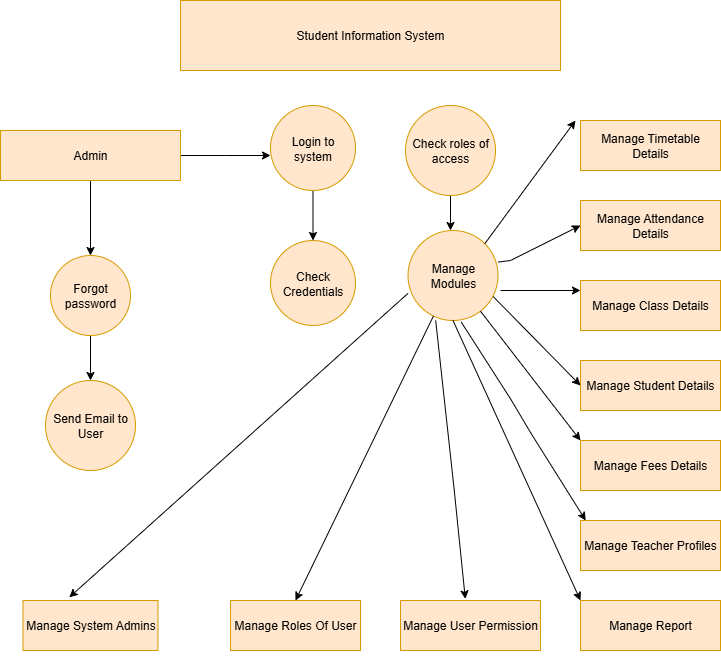

The diagram above was exported from draw.io. Its source (the exported page's mxGraphModel, read from the mxfile embedded in the PNG):
<mxGraphModel dx="1042" dy="1777" grid="1" gridSize="10" guides="1" tooltips="1" connect="1" arrows="1" fold="1" page="1" pageScale="1" pageWidth="827" pageHeight="1169" math="0" shadow="0">
  <root>
    <mxCell id="0" />
    <mxCell id="1" parent="0" />
    <mxCell id="3Qh_6ObQ3v7dbyx0nZCl-1" value="Student Information System" style="rounded=0;whiteSpace=wrap;html=1;fillColor=#ffe6cc;strokeColor=#d79b00;" vertex="1" parent="1">
      <mxGeometry x="210" y="-70" width="380" height="70" as="geometry" />
    </mxCell>
    <mxCell id="3Qh_6ObQ3v7dbyx0nZCl-27" value="" style="edgeStyle=orthogonalEdgeStyle;rounded=0;orthogonalLoop=1;jettySize=auto;html=1;" edge="1" parent="1" source="3Qh_6ObQ3v7dbyx0nZCl-3">
      <mxGeometry relative="1" as="geometry">
        <mxPoint x="300" y="85" as="targetPoint" />
      </mxGeometry>
    </mxCell>
    <mxCell id="3Qh_6ObQ3v7dbyx0nZCl-30" value="" style="edgeStyle=orthogonalEdgeStyle;rounded=0;orthogonalLoop=1;jettySize=auto;html=1;" edge="1" parent="1" source="3Qh_6ObQ3v7dbyx0nZCl-3">
      <mxGeometry relative="1" as="geometry">
        <mxPoint x="120" y="185" as="targetPoint" />
      </mxGeometry>
    </mxCell>
    <mxCell id="3Qh_6ObQ3v7dbyx0nZCl-3" value="Admin" style="rounded=0;whiteSpace=wrap;html=1;fillColor=#ffe6cc;strokeColor=#d79b00;" vertex="1" parent="1">
      <mxGeometry x="30" y="60" width="180" height="50" as="geometry" />
    </mxCell>
    <mxCell id="3Qh_6ObQ3v7dbyx0nZCl-70" style="edgeStyle=orthogonalEdgeStyle;rounded=0;orthogonalLoop=1;jettySize=auto;html=1;exitX=0.5;exitY=1;exitDx=0;exitDy=0;" edge="1" parent="1" source="3Qh_6ObQ3v7dbyx0nZCl-5">
      <mxGeometry relative="1" as="geometry">
        <mxPoint x="480" y="160" as="targetPoint" />
      </mxGeometry>
    </mxCell>
    <mxCell id="3Qh_6ObQ3v7dbyx0nZCl-5" value="Check roles of access" style="ellipse;whiteSpace=wrap;html=1;aspect=fixed;fillColor=#ffe6cc;strokeColor=#d79b00;" vertex="1" parent="1">
      <mxGeometry x="435" y="35" width="90" height="90" as="geometry" />
    </mxCell>
    <mxCell id="3Qh_6ObQ3v7dbyx0nZCl-7" style="edgeStyle=orthogonalEdgeStyle;rounded=0;orthogonalLoop=1;jettySize=auto;html=1;exitX=0.5;exitY=1;exitDx=0;exitDy=0;" edge="1" parent="1" source="3Qh_6ObQ3v7dbyx0nZCl-5" target="3Qh_6ObQ3v7dbyx0nZCl-5">
      <mxGeometry relative="1" as="geometry" />
    </mxCell>
    <mxCell id="3Qh_6ObQ3v7dbyx0nZCl-10" value="Manage Modules" style="ellipse;whiteSpace=wrap;html=1;aspect=fixed;fillColor=#ffe6cc;strokeColor=#d79b00;" vertex="1" parent="1">
      <mxGeometry x="437.5" y="160" width="90" height="90" as="geometry" />
    </mxCell>
    <mxCell id="3Qh_6ObQ3v7dbyx0nZCl-12" value="Send Email to User" style="ellipse;whiteSpace=wrap;html=1;aspect=fixed;fillColor=#ffe6cc;strokeColor=#d79b00;" vertex="1" parent="1">
      <mxGeometry x="75" y="310" width="90" height="90" as="geometry" />
    </mxCell>
    <mxCell id="3Qh_6ObQ3v7dbyx0nZCl-13" value="Manage Timetable Details" style="rounded=0;whiteSpace=wrap;html=1;fillColor=#ffe6cc;strokeColor=#d79b00;" vertex="1" parent="1">
      <mxGeometry x="610" y="50" width="140" height="50" as="geometry" />
    </mxCell>
    <mxCell id="3Qh_6ObQ3v7dbyx0nZCl-14" value="Manage Attendance Details" style="rounded=0;whiteSpace=wrap;html=1;fillColor=#ffe6cc;strokeColor=#d79b00;" vertex="1" parent="1">
      <mxGeometry x="610" y="130" width="140" height="50" as="geometry" />
    </mxCell>
    <mxCell id="3Qh_6ObQ3v7dbyx0nZCl-15" value="Manage Class Details" style="rounded=0;whiteSpace=wrap;html=1;fillColor=#ffe6cc;strokeColor=#d79b00;" vertex="1" parent="1">
      <mxGeometry x="610" y="210" width="140" height="50" as="geometry" />
    </mxCell>
    <mxCell id="3Qh_6ObQ3v7dbyx0nZCl-16" value="Manage Student Details" style="rounded=0;whiteSpace=wrap;html=1;fillColor=#ffe6cc;strokeColor=#d79b00;" vertex="1" parent="1">
      <mxGeometry x="610" y="290" width="140" height="50" as="geometry" />
    </mxCell>
    <mxCell id="3Qh_6ObQ3v7dbyx0nZCl-17" style="edgeStyle=orthogonalEdgeStyle;rounded=0;orthogonalLoop=1;jettySize=auto;html=1;exitX=0.5;exitY=1;exitDx=0;exitDy=0;" edge="1" parent="1" source="3Qh_6ObQ3v7dbyx0nZCl-16" target="3Qh_6ObQ3v7dbyx0nZCl-16">
      <mxGeometry relative="1" as="geometry" />
    </mxCell>
    <mxCell id="3Qh_6ObQ3v7dbyx0nZCl-18" value="Manage Fees Details" style="rounded=0;whiteSpace=wrap;html=1;fillColor=#ffe6cc;strokeColor=#d79b00;" vertex="1" parent="1">
      <mxGeometry x="610" y="370" width="140" height="50" as="geometry" />
    </mxCell>
    <mxCell id="3Qh_6ObQ3v7dbyx0nZCl-19" value="Manage Teacher Profiles" style="rounded=0;whiteSpace=wrap;html=1;fillColor=#ffe6cc;strokeColor=#d79b00;" vertex="1" parent="1">
      <mxGeometry x="610" y="450" width="140" height="50" as="geometry" />
    </mxCell>
    <mxCell id="3Qh_6ObQ3v7dbyx0nZCl-20" value="Manage Report" style="rounded=0;whiteSpace=wrap;html=1;fillColor=#ffe6cc;strokeColor=#d79b00;" vertex="1" parent="1">
      <mxGeometry x="610" y="530" width="140" height="50" as="geometry" />
    </mxCell>
    <mxCell id="3Qh_6ObQ3v7dbyx0nZCl-21" value="Manage User Permission" style="rounded=0;whiteSpace=wrap;html=1;fillColor=#ffe6cc;strokeColor=#d79b00;" vertex="1" parent="1">
      <mxGeometry x="430" y="530" width="140" height="50" as="geometry" />
    </mxCell>
    <mxCell id="3Qh_6ObQ3v7dbyx0nZCl-22" value="Manage Roles Of User" style="rounded=0;whiteSpace=wrap;html=1;fillColor=#ffe6cc;strokeColor=#d79b00;" vertex="1" parent="1">
      <mxGeometry x="260" y="530" width="130" height="50" as="geometry" />
    </mxCell>
    <mxCell id="3Qh_6ObQ3v7dbyx0nZCl-23" value="Manage System Admins" style="rounded=0;whiteSpace=wrap;html=1;fillColor=#ffe6cc;strokeColor=#d79b00;" vertex="1" parent="1">
      <mxGeometry x="52.5" y="530" width="135" height="50" as="geometry" />
    </mxCell>
    <mxCell id="3Qh_6ObQ3v7dbyx0nZCl-24" style="edgeStyle=orthogonalEdgeStyle;rounded=0;orthogonalLoop=1;jettySize=auto;html=1;exitX=0.5;exitY=1;exitDx=0;exitDy=0;" edge="1" parent="1" source="3Qh_6ObQ3v7dbyx0nZCl-23" target="3Qh_6ObQ3v7dbyx0nZCl-23">
      <mxGeometry relative="1" as="geometry" />
    </mxCell>
    <mxCell id="3Qh_6ObQ3v7dbyx0nZCl-33" value="" style="edgeStyle=orthogonalEdgeStyle;rounded=0;orthogonalLoop=1;jettySize=auto;html=1;" edge="1" parent="1" source="3Qh_6ObQ3v7dbyx0nZCl-31" target="3Qh_6ObQ3v7dbyx0nZCl-12">
      <mxGeometry relative="1" as="geometry" />
    </mxCell>
    <mxCell id="3Qh_6ObQ3v7dbyx0nZCl-31" value="Forgot password" style="ellipse;whiteSpace=wrap;html=1;aspect=fixed;fillColor=#ffe6cc;strokeColor=#d79b00;" vertex="1" parent="1">
      <mxGeometry x="80" y="185" width="80" height="80" as="geometry" />
    </mxCell>
    <mxCell id="3Qh_6ObQ3v7dbyx0nZCl-37" value="" style="edgeStyle=orthogonalEdgeStyle;rounded=0;orthogonalLoop=1;jettySize=auto;html=1;" edge="1" parent="1" source="3Qh_6ObQ3v7dbyx0nZCl-32" target="3Qh_6ObQ3v7dbyx0nZCl-36">
      <mxGeometry relative="1" as="geometry" />
    </mxCell>
    <mxCell id="3Qh_6ObQ3v7dbyx0nZCl-32" value="Login to system" style="ellipse;whiteSpace=wrap;html=1;aspect=fixed;fillColor=#ffe6cc;strokeColor=#d79b00;" vertex="1" parent="1">
      <mxGeometry x="300" y="35" width="85" height="85" as="geometry" />
    </mxCell>
    <mxCell id="3Qh_6ObQ3v7dbyx0nZCl-36" value="Check Credentials" style="ellipse;whiteSpace=wrap;html=1;aspect=fixed;fillColor=#ffe6cc;strokeColor=#d79b00;" vertex="1" parent="1">
      <mxGeometry x="300" y="170" width="85" height="85" as="geometry" />
    </mxCell>
    <mxCell id="3Qh_6ObQ3v7dbyx0nZCl-41" value="" style="endArrow=classic;html=1;rounded=0;exitX=1;exitY=0;exitDx=0;exitDy=0;" edge="1" parent="1" source="3Qh_6ObQ3v7dbyx0nZCl-10">
      <mxGeometry width="50" height="50" relative="1" as="geometry">
        <mxPoint x="520" y="180" as="sourcePoint" />
        <mxPoint x="605" y="50" as="targetPoint" />
      </mxGeometry>
    </mxCell>
    <mxCell id="3Qh_6ObQ3v7dbyx0nZCl-43" value="" style="endArrow=classic;html=1;rounded=0;entryX=0;entryY=0.5;entryDx=0;entryDy=0;exitX=1.001;exitY=0.351;exitDx=0;exitDy=0;exitPerimeter=0;" edge="1" parent="1" source="3Qh_6ObQ3v7dbyx0nZCl-10" target="3Qh_6ObQ3v7dbyx0nZCl-14">
      <mxGeometry width="50" height="50" relative="1" as="geometry">
        <mxPoint x="520" y="200" as="sourcePoint" />
        <mxPoint x="600" y="160" as="targetPoint" />
        <Array as="points">
          <mxPoint x="540" y="190" />
          <mxPoint x="560" y="180" />
        </Array>
      </mxGeometry>
    </mxCell>
    <mxCell id="3Qh_6ObQ3v7dbyx0nZCl-44" value="" style="endArrow=classic;html=1;rounded=0;" edge="1" parent="1">
      <mxGeometry width="50" height="50" relative="1" as="geometry">
        <mxPoint x="530" y="220" as="sourcePoint" />
        <mxPoint x="610" y="220" as="targetPoint" />
      </mxGeometry>
    </mxCell>
    <mxCell id="3Qh_6ObQ3v7dbyx0nZCl-46" value="" style="endArrow=classic;html=1;rounded=0;exitX=0.947;exitY=0.734;exitDx=0;exitDy=0;entryX=0;entryY=0.5;entryDx=0;entryDy=0;exitPerimeter=0;" edge="1" parent="1" source="3Qh_6ObQ3v7dbyx0nZCl-10" target="3Qh_6ObQ3v7dbyx0nZCl-16">
      <mxGeometry width="50" height="50" relative="1" as="geometry">
        <mxPoint x="550" y="360" as="sourcePoint" />
        <mxPoint x="600" y="310" as="targetPoint" />
        <Array as="points" />
      </mxGeometry>
    </mxCell>
    <mxCell id="3Qh_6ObQ3v7dbyx0nZCl-48" value="" style="endArrow=classic;html=1;rounded=0;exitX=0.592;exitY=1.018;exitDx=0;exitDy=0;exitPerimeter=0;" edge="1" parent="1" source="3Qh_6ObQ3v7dbyx0nZCl-10">
      <mxGeometry width="50" height="50" relative="1" as="geometry">
        <mxPoint x="485" y="245.9399999999999" as="sourcePoint" />
        <mxPoint x="615.22" y="450" as="targetPoint" />
        <Array as="points">
          <mxPoint x="540.22" y="328.66" />
          <mxPoint x="560.22" y="362.34" />
        </Array>
      </mxGeometry>
    </mxCell>
    <mxCell id="3Qh_6ObQ3v7dbyx0nZCl-58" value="" style="endArrow=classic;html=1;rounded=0;exitX=0.5;exitY=1;exitDx=0;exitDy=0;" edge="1" parent="1" source="3Qh_6ObQ3v7dbyx0nZCl-10">
      <mxGeometry width="50" height="50" relative="1" as="geometry">
        <mxPoint x="470" y="242.5" as="sourcePoint" />
        <mxPoint x="610" y="530" as="targetPoint" />
        <Array as="points" />
      </mxGeometry>
    </mxCell>
    <mxCell id="3Qh_6ObQ3v7dbyx0nZCl-60" value="" style="endArrow=classic;html=1;rounded=0;entryX=0.446;entryY=-0.016;entryDx=0;entryDy=0;entryPerimeter=0;exitX=0.426;exitY=1.02;exitDx=0;exitDy=0;exitPerimeter=0;" edge="1" parent="1">
      <mxGeometry width="50" height="50" relative="1" as="geometry">
        <mxPoint x="465.1799999999999" y="249.99999999999991" as="sourcePoint" />
        <mxPoint x="494.82" y="528.3999999999997" as="targetPoint" />
        <Array as="points">
          <mxPoint x="483.59999999999997" y="418.4" />
        </Array>
      </mxGeometry>
    </mxCell>
    <mxCell id="3Qh_6ObQ3v7dbyx0nZCl-61" value="" style="endArrow=classic;html=1;rounded=0;entryX=0.5;entryY=0;entryDx=0;entryDy=0;" edge="1" parent="1" source="3Qh_6ObQ3v7dbyx0nZCl-10" target="3Qh_6ObQ3v7dbyx0nZCl-22">
      <mxGeometry width="50" height="50" relative="1" as="geometry">
        <mxPoint x="340" y="380" as="sourcePoint" />
        <mxPoint x="390" y="330" as="targetPoint" />
      </mxGeometry>
    </mxCell>
    <mxCell id="3Qh_6ObQ3v7dbyx0nZCl-62" value="" style="endArrow=classic;html=1;rounded=0;entryX=0.343;entryY=-0.064;entryDx=0;entryDy=0;entryPerimeter=0;" edge="1" parent="1" target="3Qh_6ObQ3v7dbyx0nZCl-23">
      <mxGeometry width="50" height="50" relative="1" as="geometry">
        <mxPoint x="437.4988141743223" y="222.87363386860181" as="sourcePoint" />
        <mxPoint x="131.3" y="503.12" as="targetPoint" />
      </mxGeometry>
    </mxCell>
    <mxCell id="3Qh_6ObQ3v7dbyx0nZCl-69" value="" style="endArrow=classic;html=1;rounded=0;entryX=0;entryY=0;entryDx=0;entryDy=0;" edge="1" parent="1" source="3Qh_6ObQ3v7dbyx0nZCl-10" target="3Qh_6ObQ3v7dbyx0nZCl-18">
      <mxGeometry width="50" height="50" relative="1" as="geometry">
        <mxPoint x="580" y="380" as="sourcePoint" />
        <mxPoint x="630" y="330" as="targetPoint" />
      </mxGeometry>
    </mxCell>
  </root>
</mxGraphModel>